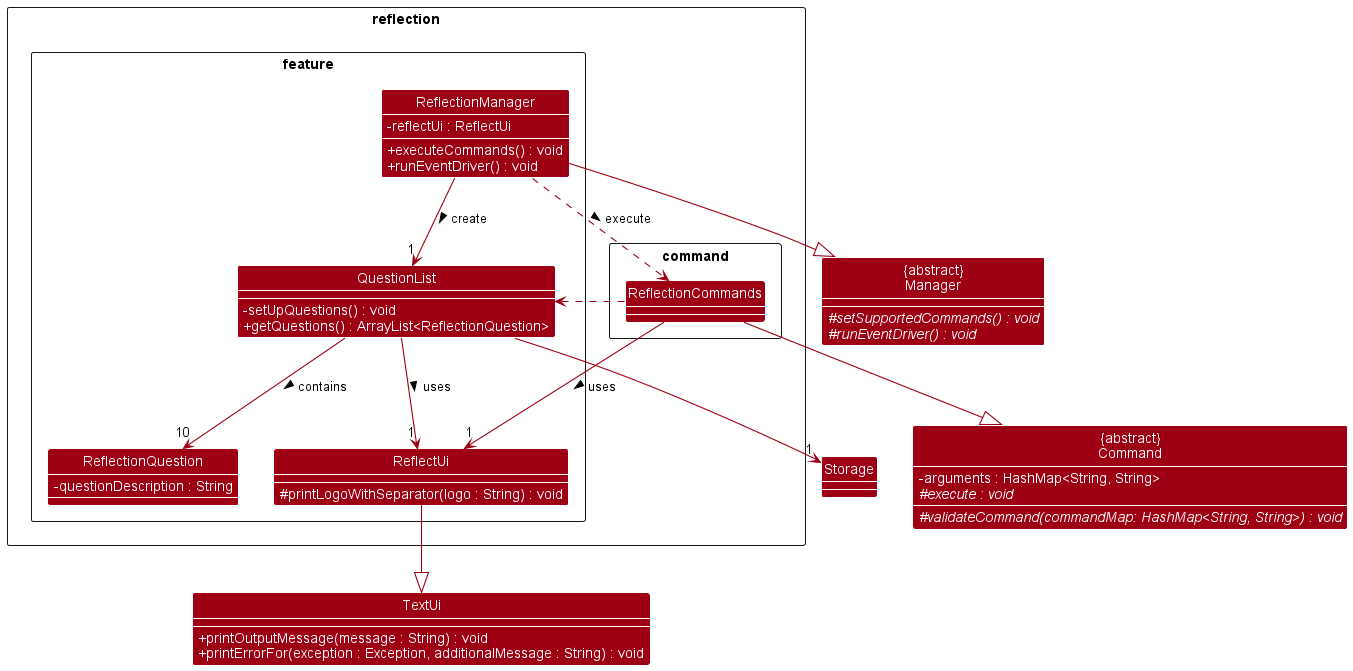

The diagram above was rendered by PlantUML. Its source (embedded in the PNG):
@startuml
!include style.puml
skinparam classAttributeIconSize 0
skinparam arrowThickness 1.1
skinparam arrowColor MODEL_COLOR
skinparam classBackgroundColor MODEL_COLOR

Package reflection <<Rectangle>>{
Package command <<Rectangle>>{
class ReflectionCommands{
}
}

Package feature <<Rectangle>>{
class ReflectionManager{
-reflectUi : ReflectUi
+executeCommands() : void
+runEventDriver() : void
}
class ReflectUi{
#printLogoWithSeparator(logo : String) : void
}
class ReflectionQuestion{
-questionDescription : String
}
class QuestionList{
-setUpQuestions() : void
+getQuestions() : ArrayList<ReflectionQuestion>
}
}
}

class TextUi{
+printOutputMessage(message : String) : void
+printErrorFor(exception : Exception, additionalMessage : String) : void
}
class "{abstract}\nManager" as Manager{
#{abstract}setSupportedCommands() : void
#{abstract}runEventDriver() : void
}
class "{abstract}\nCommand" as Command{
-arguments : HashMap<String, String>
#{abstract}execute : void
#{abstract}validateCommand(commandMap: HashMap<String, String>) : void
}
class Storage

ReflectionManager --> "1" QuestionList : create >
ReflectionManager --|> Manager
ReflectionManager ..> ReflectionCommands : execute >
ReflectionCommands --> "1" ReflectUi : uses >
ReflectionCommands ..> QuestionList
QuestionList --> "10" ReflectionQuestion : contains >
QuestionList --> "1" ReflectUi : uses >
QuestionList --> "1" Storage
ReflectUi --|> TextUi
ReflectionCommands --|> Command
@enduml